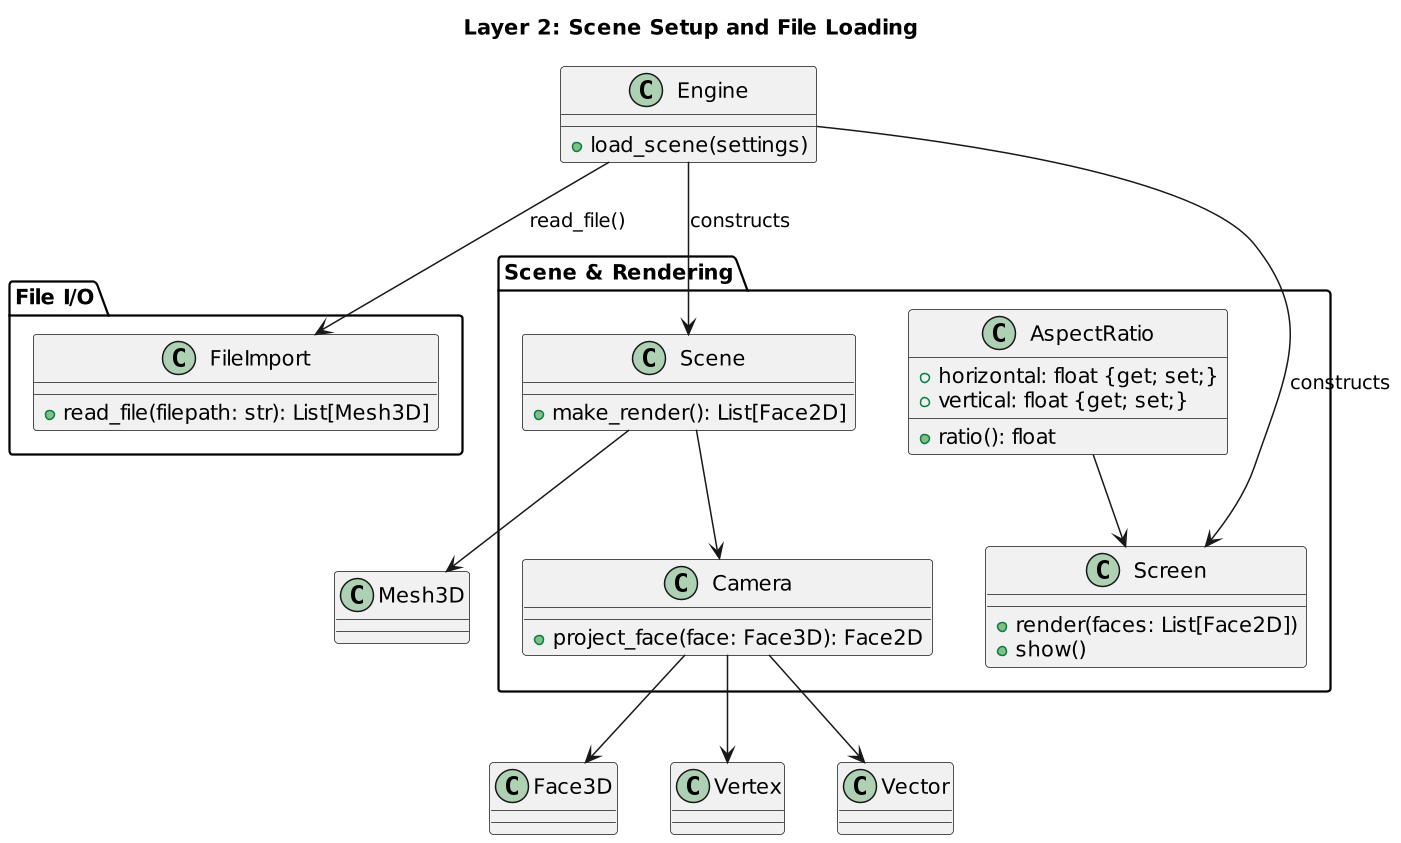

The diagram above was rendered by PlantUML. Its source (embedded in the PNG):
@startuml Scene_File_Layer
scale 1.5
title "Layer 2: Scene Setup and File Loading"

class Engine {
  + load_scene(settings)
}

package "File I/O" {
  class FileImport {
    + read_file(filepath: str): List[Mesh3D]
  }
}

package "Scene & Rendering" {
  class Scene {
    + make_render(): List[Face2D]
  }

  class Screen {
    + render(faces: List[Face2D])
    + show()
  }

  class Camera {
    + project_face(face: Face3D): Face2D
  }

  class AspectRatio {
    + horizontal: float {get; set;}
    + vertical: float {get; set;}
    + ratio(): float
  }
}

Engine --> FileImport : read_file()
Engine --> Scene : constructs
Engine --> Screen : constructs
Scene --> Camera
Scene --> Mesh3D
Camera --> Face3D
Camera --> Vertex
Camera --> Vector
AspectRatio --> Screen
@enduml